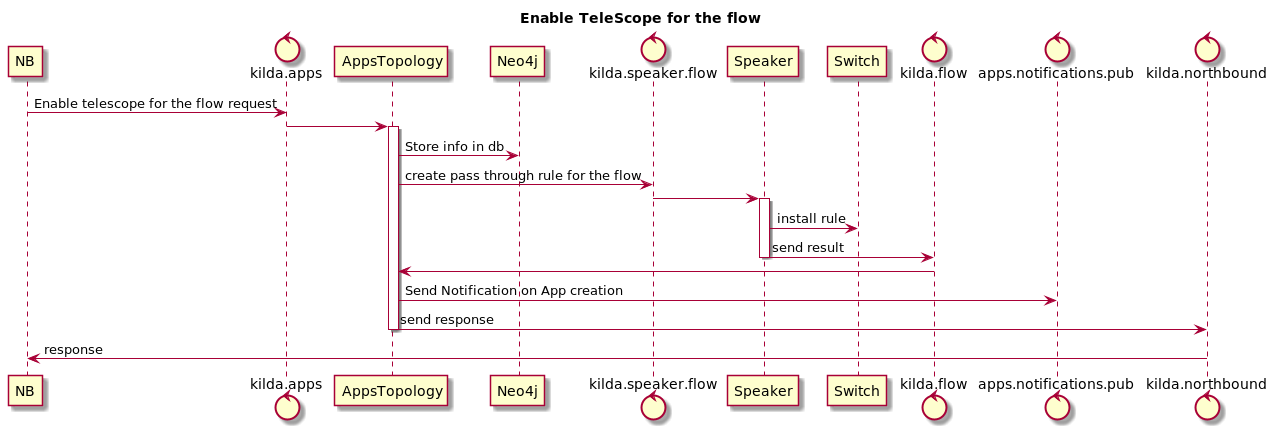

The diagram above was rendered by PlantUML. Its source (embedded in the PNG):
@startuml
title Enable TeleScope for the flow

participant NB

control kilda.apps
participant AppsTopology
participant Neo4j
control kilda.speaker.flow
participant Speaker
participant Switch
control kilda.flow
control apps.notifications.pub

control kilda.northbound

NB -> kilda.apps: Enable telescope for the flow request
kilda.apps -> AppsTopology


activate AppsTopology
AppsTopology -> Neo4j: Store info in db
AppsTopology -> kilda.speaker.flow: create pass through rule for the flow
kilda.speaker.flow -> Speaker
activate Speaker
Speaker -> Switch: install rule
Speaker -> kilda.flow: send result
deactivate Speaker
kilda.flow -> AppsTopology
AppsTopology -> apps.notifications.pub: Send Notification on App creation
AppsTopology -> kilda.northbound: send response
deactivate AppsTopology

kilda.northbound -> NB: response
@enduml